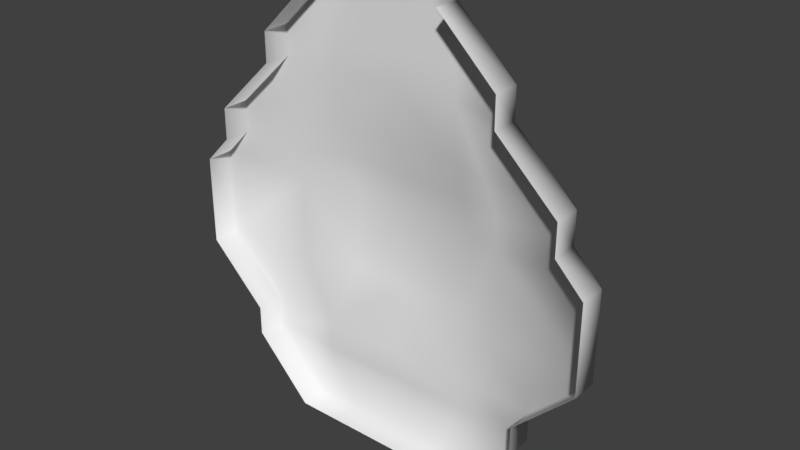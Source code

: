 # Source: Roof.blend  (saved by Blender 2.79.0; exported with 4.5.12 LTS)
import bpy
from mathutils import Matrix  # noqa: F401  (used for matrix-valued properties, if any)

bpy.ops.wm.read_factory_settings(use_empty=True)
scene = bpy.context.scene
scene.name = 'Scene'

# ---- collections
col_collection_1 = bpy.data.collections.new('Collection 1'); scene.collection.children.link(col_collection_1)

# ---- world
world_world = bpy.data.worlds.new('World'); scene.world = world_world
world_world.color = (0.05088, 0.05088, 0.05088)
world_world.use_sun_shadow = False
world_world.sun_shadow_jitter_overblur = 0.0
world_world.cycles.sampling_method = 'MANUAL'

# ---- meshes
me_cube_001 = bpy.data.meshes.new('Cube.001')
me_cube_001.from_pydata([(12.54, 3.785, 3.926), (14.42, 3.785, 2.0), (14.42, 3.785, -4.074), (12.54, 3.785, 6.074), (8.404, 3.785, 10.0), (0.0, 3.785, 12.0), (8.404, 3.785, 12.0), (0.0, 3.785, 15.8), (4.457, 3.785, 15.8), (10.4, 3.785, -8.0), (0.0, 3.785, -8.0), (10.4, 3.785, -10.0), (0.0, 3.785, -10.0), (6.457, 3.785, -14.13), (0.0, 3.785, -14.13), (7.56, 3.785, 3.926), (7.56, 3.785, -4.074), (7.56, 3.785, 2.0), (6.6, 3.785, 6.074), (4.489, 3.785, 12.0), (2.474, 3.785, 15.8), (5.51, 3.785, -10.0), (3.495, 3.785, -14.13), (4.404, 4.906, 3.899), (0.0, 4.906, 3.899), (0.0, 5.34, 2.0), (4.404, 5.34, 2.0), (0.0, 5.34, -4.074), (4.404, 4.441, 6.101), (0.0, 4.441, 6.101), (4.489, 3.785, 10.0), (0.0, 3.785, 10.0), (4.404, 5.34, -4.074), (5.51, 3.785, -8.0), (12.54, 1.933, 3.926), (14.42, 1.933, 2.0), (14.42, 1.933, -4.074), (12.54, 1.933, 6.074), (8.404, 1.933, 10.0), (8.404, 1.933, 12.0), (4.457, 1.933, 15.8), (10.4, 1.933, -8.0), (10.4, 1.933, -10.0), (6.457, 1.933, -14.13), (7.56, 3.785, -2.802), (7.56, 5.849, -5.494), (7.56, 3.785, -9.931), (7.56, 6.889, -9.931), (8.188, 3.785, -2.802), (8.188, 5.849, -5.494), (8.188, 3.785, -9.931), (8.188, 6.889, -9.931), (0.0, 1.933, -14.13), (3.495, 1.933, -14.13)], [], [(16, 2, 9, 33), (17, 16, 32, 26), (18, 15, 23, 28), (30, 31, 5, 19), (19, 5, 7, 20), (33, 9, 11, 21), (21, 11, 13, 22), (12, 21, 22, 14), (10, 33, 21, 12), (6, 19, 20, 8), (4, 30, 19, 6), (3, 18, 30, 4), (0, 15, 18, 3), (2, 16, 17, 1), (1, 17, 15, 0), (16, 33, 32), (26, 25, 24, 23), (32, 27, 25, 26), (23, 24, 29, 28), (28, 29, 31, 30), (27, 32, 33, 10), (15, 17, 26, 23), (30, 18, 28), (3, 4, 38, 37), (2, 1, 35, 36), (13, 11, 42, 43), (11, 9, 41, 42), (6, 8, 40, 39), (1, 0, 34, 35), (4, 6, 39, 38), (0, 3, 37, 34), (9, 2, 36, 41), (44, 45, 47, 46), (46, 47, 51, 50), (50, 51, 49, 48), (48, 49, 45, 44), (51, 47, 45, 49), (14, 22, 53, 52), (22, 13, 43, 53)])
me_cube_001.polygons.foreach_set('use_smooth', [True] * 39)
me_cube_001.use_remesh_preserve_volume = False
me_cube_001.use_remesh_preserve_attributes = False
me_cube_001.use_mirror_vertex_groups = False
me_cube_001.update()

# ---- objects
ob_roof = bpy.data.objects.new('Roof', me_cube_001)

# ---- transforms, parenting, visibility, modifiers, constraints
ob_roof.location = (0.0, 0.0, 0.0)
ob_roof.lineart.crease_threshold = 0.0
_m = ob_roof.modifiers.new('Mirror', 'MIRROR')

# ---- collection membership
col_collection_1.objects.link(ob_roof)

# ---- scene / render settings (as saved in the file)
scene.frame_start = 1; scene.frame_end = 250; scene.frame_set(1)
scene.render.engine = 'CYCLES'
scene.render.resolution_percentage = 50
scene.render.dither_intensity = 0.0
scene.cycles.use_denoising = False
scene.cycles.samples = 128
scene.cycles.sampling_pattern = 'TABULATED_SOBOL'
scene.cycles.use_adaptive_sampling = False
scene.cycles.use_light_tree = False
scene.cycles.blur_glossy = 0.0
scene.cycles.sample_clamp_indirect = 0.0
scene.view_settings.view_transform = 'Standard'
bpy.context.view_layer.update()

# ---- added for rendering (the .blend has no active camera and no usable light): camera, sun
cam_auto = bpy.data.cameras.new('AutoCamera')
cam_auto.lens = 50.0
cam_auto.sensor_width = 36.0
cam_auto.clip_end = 1000.0
ob_auto_camera = bpy.data.objects.new('AutoCamera', cam_auto)
scene.collection.objects.link(ob_auto_camera)
ob_auto_camera.location = (38.7246, -42.0588, 31.8111)
ob_auto_camera.rotation_euler = (1.09748, -7.21219e-08, 0.694738)
scene.camera = ob_auto_camera
light_auto_sun = bpy.data.lights.new('AutoSun', 'SUN')
light_auto_sun.energy = 3.0
light_auto_sun.angle = 0.0523599
ob_auto_sun = bpy.data.objects.new('AutoSun', light_auto_sun)
scene.collection.objects.link(ob_auto_sun)
ob_auto_sun.rotation_euler = (0.872665, 0.174533, 0.523599)
bpy.context.view_layer.update()
